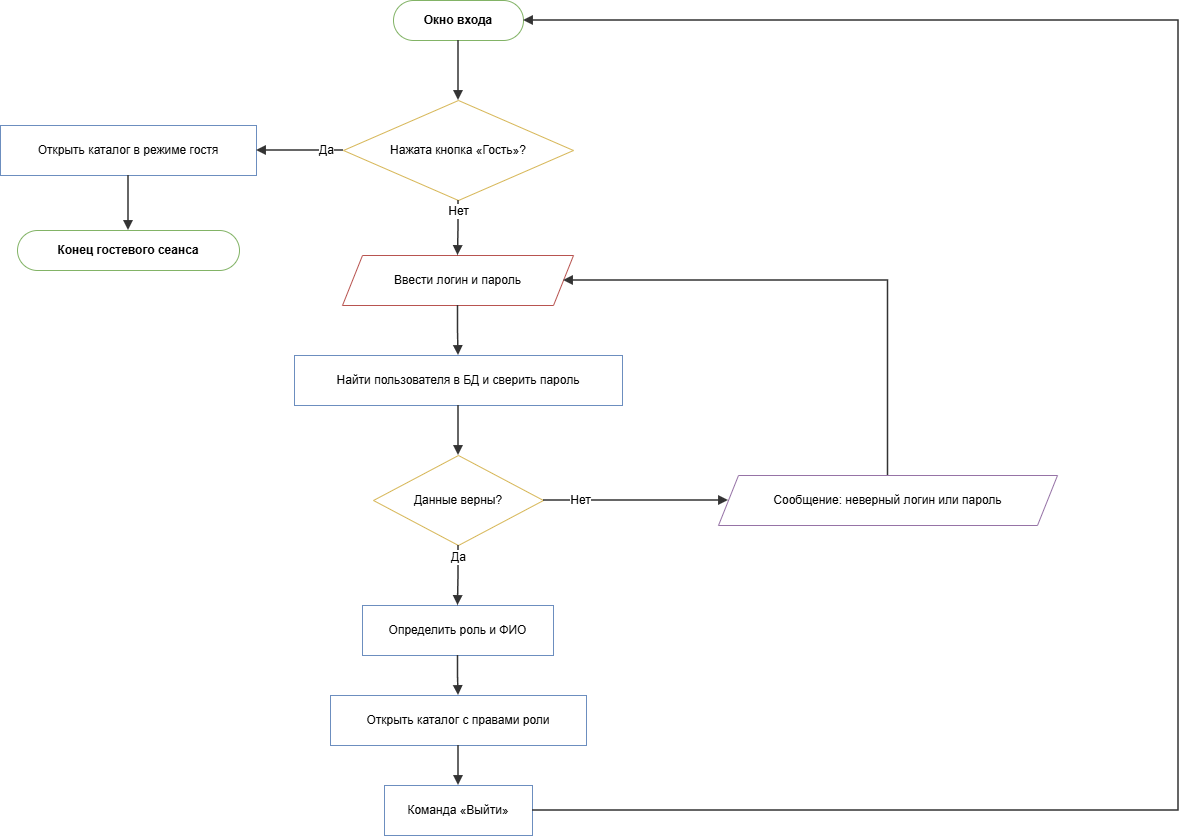

The diagram above was exported from draw.io. Its source (the exported page's mxGraphModel, read from the mxfile embedded in the PNG):
<mxGraphModel dx="1653" dy="849" grid="1" gridSize="10" guides="1" tooltips="1" connect="1" arrows="1" fold="1" page="1" pageScale="1" pageWidth="1258" pageHeight="915" math="0" shadow="0">
  <root>
    <mxCell id="0" />
    <mxCell id="1" parent="0" />
    <mxCell id="p3_s" parent="1" style="rounded=1;whiteSpace=wrap;html=1;arcSize=50;fillColor=#FFFFFF;strokeColor=#82b366;fontStyle=1;fontSize=12;" value="Окно входа" vertex="1">
      <mxGeometry height="40" width="130" x="433" y="40" as="geometry" />
    </mxCell>
    <mxCell id="p3_d1" parent="1" style="rhombus;whiteSpace=wrap;html=1;fillColor=#FFFFFF;strokeColor=#d6b656;fontSize=12;" value="Нажата кнопка «Гость»?" vertex="1">
      <mxGeometry height="100" width="230" x="383" y="140" as="geometry" />
    </mxCell>
    <mxCell id="p3_pg" parent="1" style="rounded=0;whiteSpace=wrap;html=1;fillColor=#FFFFFF;strokeColor=#6c8ebf;fontSize=12;" value="Открыть каталог в режиме гостя" vertex="1">
      <mxGeometry height="50" width="256" x="40" y="165" as="geometry" />
    </mxCell>
    <mxCell id="p3_ge" parent="1" style="rounded=1;whiteSpace=wrap;html=1;arcSize=50;fillColor=#FFFFFF;strokeColor=#82b366;fontStyle=1;fontSize=12;" value="Конец гостевого сеанса" vertex="1">
      <mxGeometry height="40" width="222" x="57" y="270" as="geometry" />
    </mxCell>
    <mxCell id="p3_io" parent="1" style="shape=parallelogram;perimeter=parallelogramPerimeter;whiteSpace=wrap;html=1;fixedSize=1;size=20;fillColor=#FFFFFF;strokeColor=#b85450;fontSize=12;" value="Ввести логин и пароль" vertex="1">
      <mxGeometry height="50" width="231" x="382" y="295" as="geometry" />
    </mxCell>
    <mxCell id="p3_p" parent="1" style="rounded=0;whiteSpace=wrap;html=1;fillColor=#FFFFFF;strokeColor=#6c8ebf;fontSize=12;" value="Найти пользователя в БД и сверить пароль" vertex="1">
      <mxGeometry height="50" width="328" x="334" y="395" as="geometry" />
    </mxCell>
    <mxCell id="p3_d2" parent="1" style="rhombus;whiteSpace=wrap;html=1;fillColor=#FFFFFF;strokeColor=#d6b656;fontSize=12;" value="Данные верны?" vertex="1">
      <mxGeometry height="90" width="170" x="413" y="495" as="geometry" />
    </mxCell>
    <mxCell id="p3_ie" parent="1" style="shape=parallelogram;perimeter=parallelogramPerimeter;whiteSpace=wrap;html=1;fixedSize=1;size=20;fillColor=#FFFFFF;strokeColor=#9673a6;fontSize=12;" value="Сообщение: неверный логин или пароль" vertex="1">
      <mxGeometry height="50" width="339" x="758" y="515" as="geometry" />
    </mxCell>
    <mxCell id="p3_pr" parent="1" style="rounded=0;whiteSpace=wrap;html=1;fillColor=#FFFFFF;strokeColor=#6c8ebf;fontSize=12;" value="Определить роль и ФИО" vertex="1">
      <mxGeometry height="50" width="191" x="402" y="645" as="geometry" />
    </mxCell>
    <mxCell id="p3_pc" parent="1" style="rounded=0;whiteSpace=wrap;html=1;fillColor=#FFFFFF;strokeColor=#6c8ebf;fontSize=12;" value="Открыть каталог с правами роли" vertex="1">
      <mxGeometry height="50" width="256" x="370" y="735" as="geometry" />
    </mxCell>
    <mxCell id="p3_px" parent="1" style="rounded=0;whiteSpace=wrap;html=1;fillColor=#FFFFFF;strokeColor=#6c8ebf;fontSize=12;" value="Команда «Выйти»" vertex="1">
      <mxGeometry height="50" width="148" x="424" y="825" as="geometry" />
    </mxCell>
    <mxCell id="p3_arrow0" edge="1" parent="1" source="p3_s" style="edgeStyle=orthogonalEdgeStyle;rounded=0;curved=0;orthogonalLoop=1;jettySize=auto;html=1;endArrow=block;endFill=1;strokeColor=#333333;strokeWidth=1.5;fontSize=12;labelBackgroundColor=#ffffff;exitX=0.5;exitY=1;exitDx=0;exitDy=0;entryX=0.5;entryY=0;entryDx=0;entryDy=0;fillColor=#FFFFFF;" target="p3_d1" value="">
      <mxGeometry relative="1" as="geometry" />
    </mxCell>
    <mxCell id="p3_arrow1" edge="1" parent="1" source="p3_d1" style="edgeStyle=orthogonalEdgeStyle;rounded=0;curved=0;orthogonalLoop=1;jettySize=auto;html=1;endArrow=block;endFill=1;strokeColor=#333333;strokeWidth=1.5;fontSize=12;labelBackgroundColor=#ffffff;exitX=0;exitY=0.5;exitDx=0;exitDy=0;entryX=1;entryY=0.5;entryDx=0;entryDy=0;fillColor=#FFFFFF;" target="p3_pg" value="Да">
      <mxGeometry relative="1" x="-0.6" as="geometry" />
    </mxCell>
    <mxCell id="p3_arrow2" edge="1" parent="1" source="p3_pg" style="edgeStyle=orthogonalEdgeStyle;rounded=0;curved=0;orthogonalLoop=1;jettySize=auto;html=1;endArrow=block;endFill=1;strokeColor=#333333;strokeWidth=1.5;fontSize=12;labelBackgroundColor=#ffffff;exitX=0.5;exitY=1;exitDx=0;exitDy=0;entryX=0.5;entryY=0;entryDx=0;entryDy=0;fillColor=#FFFFFF;" target="p3_ge" value="">
      <mxGeometry relative="1" as="geometry" />
    </mxCell>
    <mxCell id="p3_arrow3" edge="1" parent="1" source="p3_d1" style="edgeStyle=orthogonalEdgeStyle;rounded=0;curved=0;orthogonalLoop=1;jettySize=auto;html=1;endArrow=block;endFill=1;strokeColor=#333333;strokeWidth=1.5;fontSize=12;labelBackgroundColor=#ffffff;exitX=0.5;exitY=1;exitDx=0;exitDy=0;entryX=0.5;entryY=0;entryDx=0;entryDy=0;fillColor=#FFFFFF;" target="p3_io" value="Нет">
      <mxGeometry relative="1" x="-0.6" as="geometry" />
    </mxCell>
    <mxCell id="p3_arrow4" edge="1" parent="1" source="p3_io" style="edgeStyle=orthogonalEdgeStyle;rounded=0;curved=0;orthogonalLoop=1;jettySize=auto;html=1;endArrow=block;endFill=1;strokeColor=#333333;strokeWidth=1.5;fontSize=12;labelBackgroundColor=#ffffff;exitX=0.5;exitY=1;exitDx=0;exitDy=0;entryX=0.5;entryY=0;entryDx=0;entryDy=0;fillColor=#FFFFFF;" target="p3_p" value="">
      <mxGeometry relative="1" as="geometry" />
    </mxCell>
    <mxCell id="p3_arrow5" edge="1" parent="1" source="p3_p" style="edgeStyle=orthogonalEdgeStyle;rounded=0;curved=0;orthogonalLoop=1;jettySize=auto;html=1;endArrow=block;endFill=1;strokeColor=#333333;strokeWidth=1.5;fontSize=12;labelBackgroundColor=#ffffff;exitX=0.5;exitY=1;exitDx=0;exitDy=0;entryX=0.5;entryY=0;entryDx=0;entryDy=0;fillColor=#FFFFFF;" target="p3_d2" value="">
      <mxGeometry relative="1" as="geometry" />
    </mxCell>
    <mxCell id="p3_arrow6" edge="1" parent="1" source="p3_d2" style="edgeStyle=orthogonalEdgeStyle;rounded=0;curved=0;orthogonalLoop=1;jettySize=auto;html=1;endArrow=block;endFill=1;strokeColor=#333333;strokeWidth=1.5;fontSize=12;labelBackgroundColor=#ffffff;exitX=1;exitY=0.5;exitDx=0;exitDy=0;entryX=0;entryY=0.5;entryDx=0;entryDy=0;fillColor=#FFFFFF;" target="p3_ie" value="Нет">
      <mxGeometry relative="1" x="-0.6" as="geometry" />
    </mxCell>
    <mxCell id="p3_arrow7" edge="1" parent="1" source="p3_ie" style="edgeStyle=orthogonalEdgeStyle;rounded=0;curved=0;orthogonalLoop=1;jettySize=auto;html=1;endArrow=block;endFill=1;strokeColor=#333333;strokeWidth=1.5;fontSize=12;labelBackgroundColor=#ffffff;exitX=0.5;exitY=0;exitDx=0;exitDy=0;entryX=1;entryY=0.5;entryDx=0;entryDy=0;fillColor=#FFFFFF;" target="p3_io" value="">
      <mxGeometry relative="1" as="geometry">
        <Array as="points">
          <mxPoint x="928" y="320" />
        </Array>
      </mxGeometry>
    </mxCell>
    <mxCell id="p3_arrow8" edge="1" parent="1" source="p3_d2" style="edgeStyle=orthogonalEdgeStyle;rounded=0;curved=0;orthogonalLoop=1;jettySize=auto;html=1;endArrow=block;endFill=1;strokeColor=#333333;strokeWidth=1.5;fontSize=12;labelBackgroundColor=#ffffff;exitX=0.5;exitY=1;exitDx=0;exitDy=0;entryX=0.5;entryY=0;entryDx=0;entryDy=0;fillColor=#FFFFFF;" target="p3_pr" value="Да">
      <mxGeometry relative="1" x="-0.6" as="geometry" />
    </mxCell>
    <mxCell id="p3_arrow9" edge="1" parent="1" source="p3_pr" style="edgeStyle=orthogonalEdgeStyle;rounded=0;curved=0;orthogonalLoop=1;jettySize=auto;html=1;endArrow=block;endFill=1;strokeColor=#333333;strokeWidth=1.5;fontSize=12;labelBackgroundColor=#ffffff;exitX=0.5;exitY=1;exitDx=0;exitDy=0;entryX=0.5;entryY=0;entryDx=0;entryDy=0;fillColor=#FFFFFF;" target="p3_pc" value="">
      <mxGeometry relative="1" as="geometry" />
    </mxCell>
    <mxCell id="p3_arrow10" edge="1" parent="1" source="p3_pc" style="edgeStyle=orthogonalEdgeStyle;rounded=0;curved=0;orthogonalLoop=1;jettySize=auto;html=1;endArrow=block;endFill=1;strokeColor=#333333;strokeWidth=1.5;fontSize=12;labelBackgroundColor=#ffffff;exitX=0.5;exitY=1;exitDx=0;exitDy=0;entryX=0.5;entryY=0;entryDx=0;entryDy=0;fillColor=#FFFFFF;" target="p3_px" value="">
      <mxGeometry relative="1" as="geometry" />
    </mxCell>
    <mxCell id="p3_arrow11" edge="1" parent="1" source="p3_px" style="edgeStyle=orthogonalEdgeStyle;rounded=0;curved=0;orthogonalLoop=1;jettySize=auto;html=1;endArrow=block;endFill=1;strokeColor=#333333;strokeWidth=1.5;fontSize=12;labelBackgroundColor=#ffffff;exitX=1;exitY=0.5;exitDx=0;exitDy=0;entryX=1;entryY=0.5;entryDx=0;entryDy=0;" target="p3_s" value="">
      <mxGeometry relative="1" as="geometry">
        <Array as="points">
          <mxPoint x="1218" y="850" />
          <mxPoint x="1218" y="60" />
        </Array>
      </mxGeometry>
    </mxCell>
  </root>
</mxGraphModel>